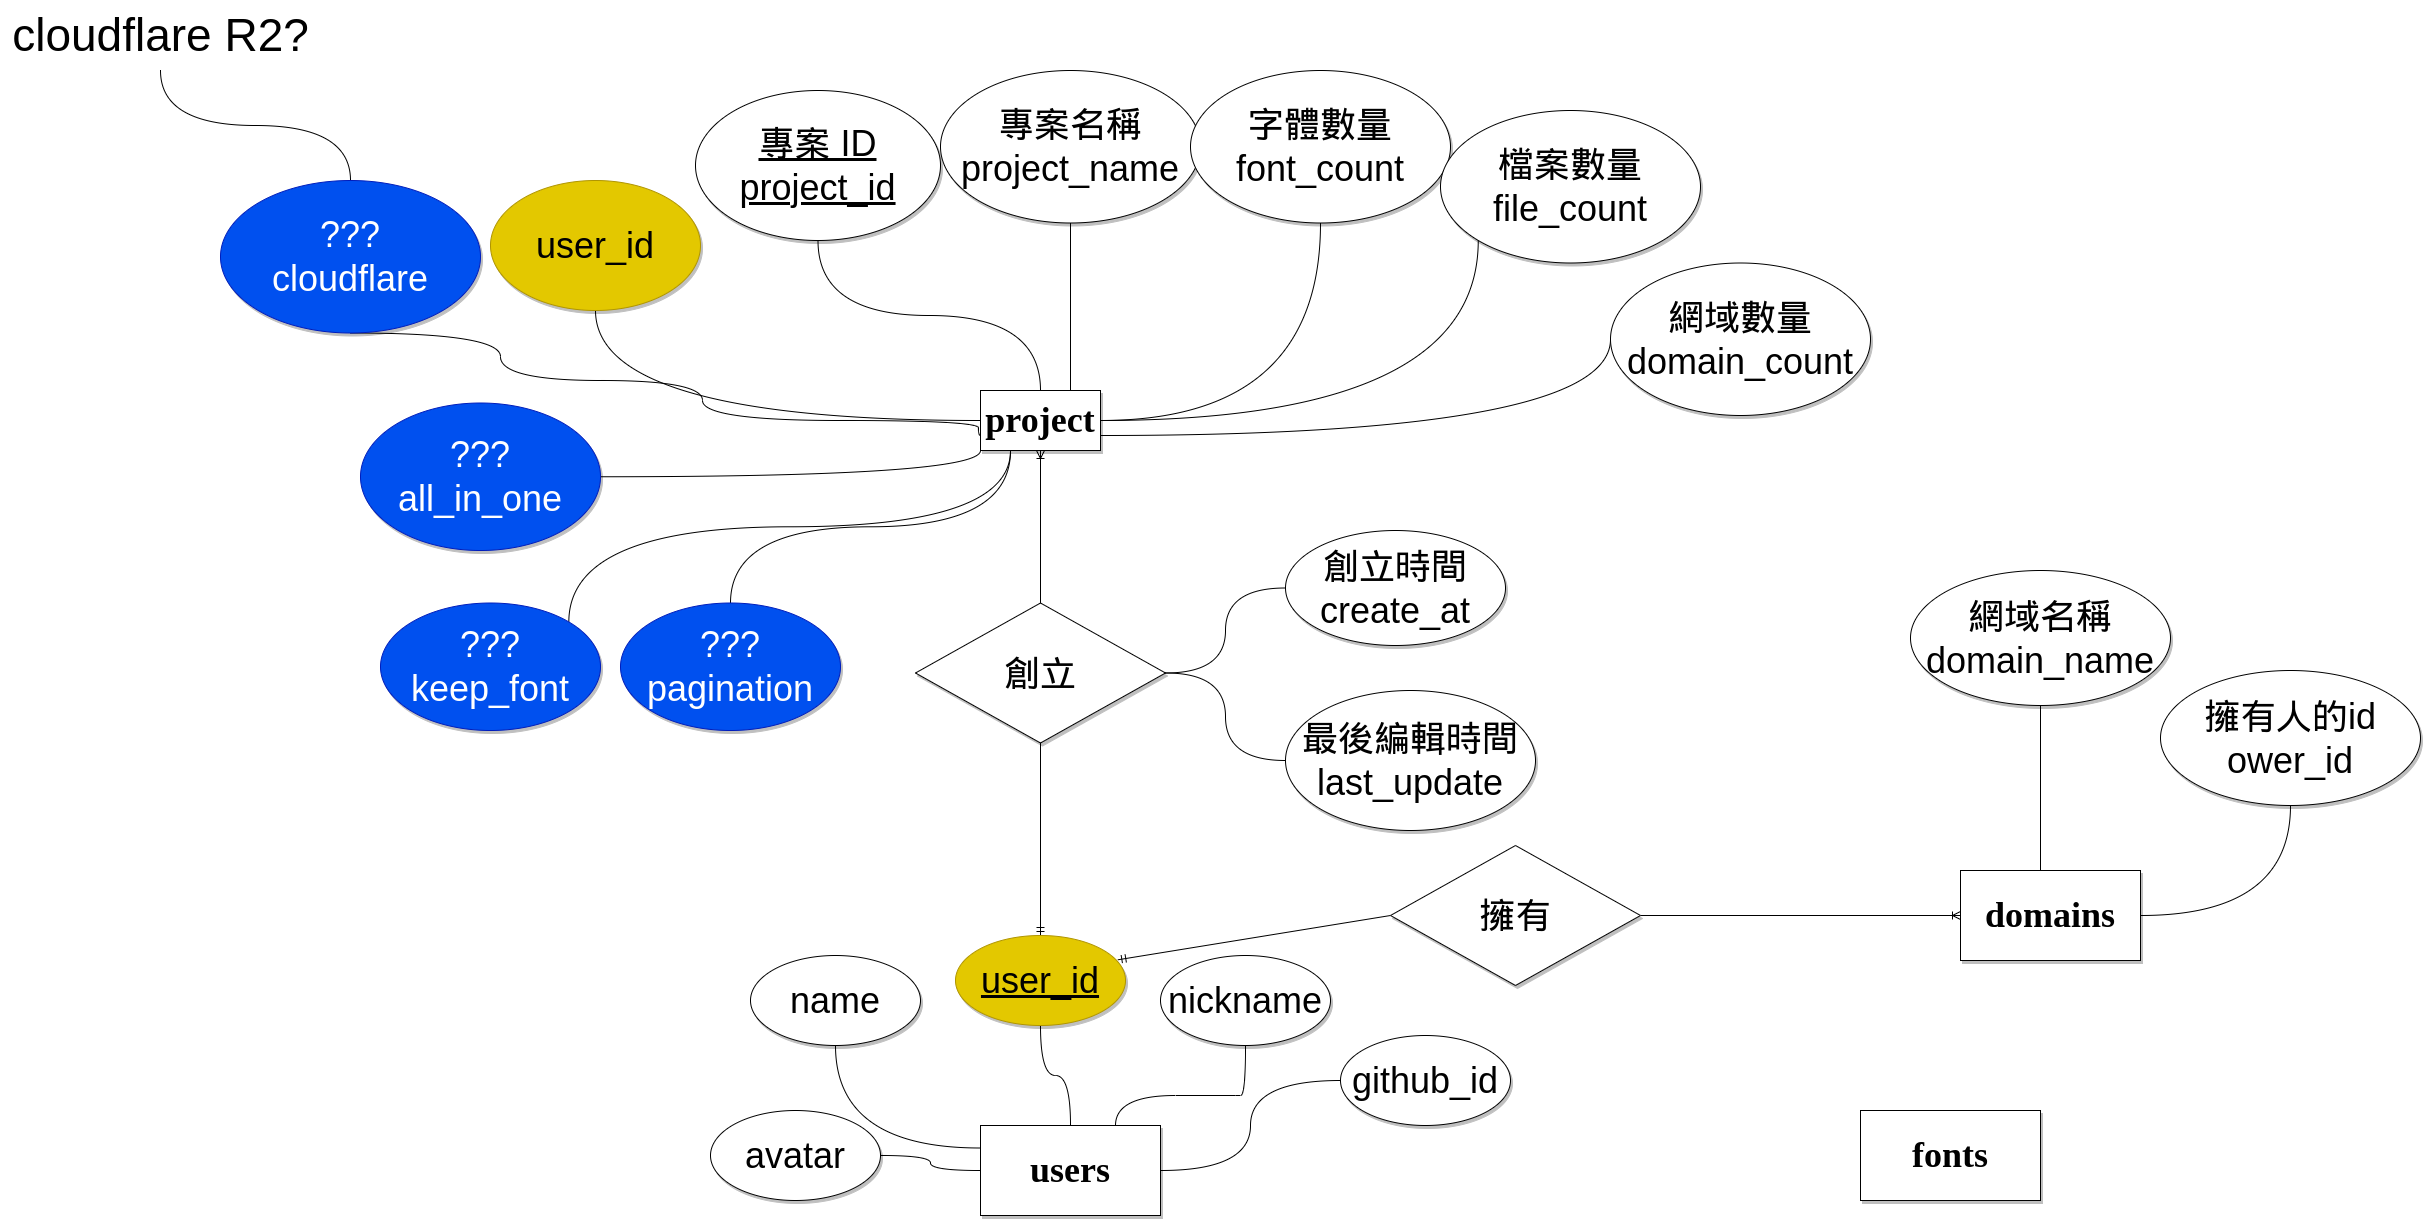

The diagram above was exported from draw.io. Its source (the exported page's mxGraphModel, read from the mxfile embedded in the PNG):
<mxGraphModel dx="2047" dy="1937" grid="1" gridSize="10" guides="1" tooltips="1" connect="1" arrows="1" fold="1" page="1" pageScale="1" pageWidth="850" pageHeight="1100" math="0" shadow="0">
  <root>
    <mxCell id="0" />
    <mxCell id="1" parent="0" />
    <mxCell id="2" value="&lt;font face=&quot;Times New Roman&quot; style=&quot;font-size: 36px;&quot;&gt;&lt;b&gt;users&lt;/b&gt;&lt;/font&gt;" style="rounded=0;whiteSpace=wrap;html=1;shadow=1;" parent="1" vertex="1">
      <mxGeometry x="270" y="715" width="180" height="90" as="geometry" />
    </mxCell>
    <mxCell id="74" style="edgeStyle=orthogonalEdgeStyle;curved=1;html=1;exitX=1;exitY=0.5;exitDx=0;exitDy=0;entryX=0.5;entryY=1;entryDx=0;entryDy=0;fontSize=46;startArrow=none;startFill=0;endArrow=none;endFill=0;" edge="1" parent="1" source="34" target="73">
      <mxGeometry relative="1" as="geometry" />
    </mxCell>
    <mxCell id="34" value="&lt;font face=&quot;Times New Roman&quot; style=&quot;font-size: 36px;&quot;&gt;&lt;b&gt;domains&lt;br&gt;&lt;/b&gt;&lt;/font&gt;" style="rounded=0;whiteSpace=wrap;html=1;shadow=1;" parent="1" vertex="1">
      <mxGeometry x="1250" y="460" width="180" height="90" as="geometry" />
    </mxCell>
    <mxCell id="11" style="edgeStyle=orthogonalEdgeStyle;curved=1;rounded=1;html=1;exitX=1;exitY=0.5;exitDx=0;exitDy=0;fontFamily=Helvetica;fontSize=36;fontColor=default;endArrow=none;endFill=0;" parent="1" source="2" target="10" edge="1">
      <mxGeometry relative="1" as="geometry" />
    </mxCell>
    <mxCell id="5" style="rounded=1;html=1;exitX=0.5;exitY=1;exitDx=0;exitDy=0;fontFamily=Helvetica;fontSize=12;fontColor=default;verticalAlign=middle;endArrow=none;endFill=0;edgeStyle=orthogonalEdgeStyle;curved=1;" parent="1" source="3" target="2" edge="1">
      <mxGeometry relative="1" as="geometry" />
    </mxCell>
    <mxCell id="23" style="edgeStyle=orthogonalEdgeStyle;curved=1;rounded=1;html=1;exitX=0.5;exitY=0;exitDx=0;exitDy=0;entryX=0.5;entryY=1;entryDx=0;entryDy=0;fontFamily=Helvetica;fontSize=36;fontColor=default;endArrow=none;endFill=0;startArrow=ERmandOne;startFill=0;" parent="1" source="3" target="21" edge="1">
      <mxGeometry relative="1" as="geometry" />
    </mxCell>
    <mxCell id="67" style="html=1;entryX=0;entryY=0.5;entryDx=0;entryDy=0;fontSize=46;endArrow=none;endFill=0;exitX=0.955;exitY=0.27;exitDx=0;exitDy=0;startArrow=ERmandOne;startFill=0;exitPerimeter=0;" edge="1" parent="1" source="3" target="66">
      <mxGeometry relative="1" as="geometry" />
    </mxCell>
    <mxCell id="3" value="&lt;u style=&quot;font-size: 36px;&quot;&gt;user_id&lt;/u&gt;" style="ellipse;whiteSpace=wrap;html=1;rounded=0;shadow=1;strokeColor=#B09500;fontFamily=Helvetica;fontSize=11;fontColor=#000000;fillColor=#e3c800;" parent="1" vertex="1">
      <mxGeometry x="245" y="525" width="170" height="90" as="geometry" />
    </mxCell>
    <mxCell id="7" style="edgeStyle=orthogonalEdgeStyle;curved=1;rounded=1;html=1;exitX=0.5;exitY=1;exitDx=0;exitDy=0;entryX=0;entryY=0.25;entryDx=0;entryDy=0;fontFamily=Helvetica;fontSize=36;fontColor=default;endArrow=none;endFill=0;" parent="1" source="6" target="2" edge="1">
      <mxGeometry relative="1" as="geometry" />
    </mxCell>
    <mxCell id="6" value="&lt;span style=&quot;font-size: 36px;&quot;&gt;name&lt;br&gt;&lt;/span&gt;" style="ellipse;whiteSpace=wrap;html=1;rounded=0;shadow=1;strokeColor=default;fontFamily=Helvetica;fontSize=11;fontColor=default;fillColor=default;" parent="1" vertex="1">
      <mxGeometry x="40" y="545" width="170" height="90" as="geometry" />
    </mxCell>
    <mxCell id="9" style="edgeStyle=orthogonalEdgeStyle;curved=1;rounded=1;html=1;exitX=0.5;exitY=1;exitDx=0;exitDy=0;fontFamily=Helvetica;fontSize=36;fontColor=default;endArrow=none;endFill=0;entryX=0.75;entryY=0;entryDx=0;entryDy=0;" parent="1" source="8" target="2" edge="1">
      <mxGeometry relative="1" as="geometry">
        <Array as="points">
          <mxPoint x="525" y="685" />
          <mxPoint x="360" y="685" />
        </Array>
      </mxGeometry>
    </mxCell>
    <mxCell id="8" value="&lt;span style=&quot;font-size: 36px;&quot;&gt;nickname&lt;br&gt;&lt;/span&gt;" style="ellipse;whiteSpace=wrap;html=1;rounded=0;shadow=1;strokeColor=default;fontFamily=Helvetica;fontSize=11;fontColor=default;fillColor=default;" parent="1" vertex="1">
      <mxGeometry x="450" y="545" width="170" height="90" as="geometry" />
    </mxCell>
    <mxCell id="10" value="&lt;span style=&quot;font-size: 36px;&quot;&gt;github_id&lt;br&gt;&lt;/span&gt;" style="ellipse;whiteSpace=wrap;html=1;rounded=0;shadow=1;strokeColor=default;fontFamily=Helvetica;fontSize=11;fontColor=default;fillColor=default;" parent="1" vertex="1">
      <mxGeometry x="630" y="625" width="170" height="90" as="geometry" />
    </mxCell>
    <mxCell id="14" style="edgeStyle=orthogonalEdgeStyle;curved=1;rounded=1;html=1;exitX=1;exitY=0.5;exitDx=0;exitDy=0;fontFamily=Helvetica;fontSize=36;fontColor=default;endArrow=none;endFill=0;" parent="1" source="12" target="2" edge="1">
      <mxGeometry relative="1" as="geometry" />
    </mxCell>
    <mxCell id="12" value="&lt;span style=&quot;font-size: 36px;&quot;&gt;avatar&lt;/span&gt;" style="ellipse;whiteSpace=wrap;html=1;rounded=0;shadow=1;strokeColor=default;fontFamily=Helvetica;fontSize=11;fontColor=default;fillColor=default;" parent="1" vertex="1">
      <mxGeometry y="700" width="170" height="90" as="geometry" />
    </mxCell>
    <mxCell id="50" style="edgeStyle=orthogonalEdgeStyle;curved=1;html=1;exitX=0;exitY=1;exitDx=0;exitDy=0;entryX=1;entryY=0.5;entryDx=0;entryDy=0;endArrow=none;endFill=0;" edge="1" parent="1" source="15" target="42">
      <mxGeometry relative="1" as="geometry" />
    </mxCell>
    <mxCell id="51" style="edgeStyle=orthogonalEdgeStyle;curved=1;html=1;exitX=0.25;exitY=1;exitDx=0;exitDy=0;entryX=1;entryY=0;entryDx=0;entryDy=0;endArrow=none;endFill=0;" edge="1" parent="1" source="15" target="46">
      <mxGeometry relative="1" as="geometry" />
    </mxCell>
    <mxCell id="53" style="edgeStyle=orthogonalEdgeStyle;curved=1;html=1;exitX=0.25;exitY=1;exitDx=0;exitDy=0;endArrow=none;endFill=0;" edge="1" parent="1" source="15" target="52">
      <mxGeometry relative="1" as="geometry" />
    </mxCell>
    <mxCell id="15" value="&lt;font face=&quot;Times New Roman&quot; style=&quot;font-size: 36px;&quot;&gt;&lt;b&gt;project&lt;br&gt;&lt;/b&gt;&lt;/font&gt;" style="rounded=0;whiteSpace=wrap;html=1;shadow=1;" parent="1" vertex="1">
      <mxGeometry x="270" y="-20" width="120" height="60" as="geometry" />
    </mxCell>
    <mxCell id="19" style="edgeStyle=orthogonalEdgeStyle;curved=1;rounded=1;html=1;exitX=0.5;exitY=1;exitDx=0;exitDy=0;fontFamily=Helvetica;fontSize=36;fontColor=default;endArrow=none;endFill=0;" parent="1" source="16" target="15" edge="1">
      <mxGeometry relative="1" as="geometry" />
    </mxCell>
    <mxCell id="16" value="&lt;u style=&quot;font-size: 36px;&quot;&gt;專案 ID&lt;br&gt;project_id&lt;br&gt;&lt;/u&gt;" style="ellipse;whiteSpace=wrap;html=1;rounded=0;shadow=1;strokeColor=default;fontFamily=Helvetica;fontSize=11;fontColor=default;fillColor=default;" parent="1" vertex="1">
      <mxGeometry x="-15" y="-320" width="245" height="150" as="geometry" />
    </mxCell>
    <mxCell id="22" style="edgeStyle=orthogonalEdgeStyle;curved=1;rounded=1;html=1;exitX=0.5;exitY=0;exitDx=0;exitDy=0;entryX=0.5;entryY=1;entryDx=0;entryDy=0;fontFamily=Helvetica;fontSize=36;fontColor=default;endArrow=ERoneToMany;endFill=0;" parent="1" source="21" target="15" edge="1">
      <mxGeometry relative="1" as="geometry" />
    </mxCell>
    <mxCell id="25" style="edgeStyle=orthogonalEdgeStyle;curved=1;rounded=1;html=1;exitX=1;exitY=0.5;exitDx=0;exitDy=0;entryX=0;entryY=0.5;entryDx=0;entryDy=0;fontFamily=Helvetica;fontSize=36;fontColor=default;endArrow=none;endFill=0;" parent="1" source="21" target="24" edge="1">
      <mxGeometry relative="1" as="geometry" />
    </mxCell>
    <mxCell id="32" style="edgeStyle=orthogonalEdgeStyle;curved=1;rounded=1;html=1;exitX=1;exitY=0.5;exitDx=0;exitDy=0;entryX=0;entryY=0.5;entryDx=0;entryDy=0;fontFamily=Helvetica;fontSize=36;fontColor=default;startArrow=none;startFill=0;endArrow=none;endFill=0;sourcePerimeterSpacing=-1;targetPerimeterSpacing=9;" parent="1" source="21" target="31" edge="1">
      <mxGeometry relative="1" as="geometry" />
    </mxCell>
    <mxCell id="21" value="創立" style="rhombus;whiteSpace=wrap;html=1;rounded=0;shadow=1;strokeColor=default;fontFamily=Helvetica;fontSize=36;fontColor=default;fillColor=default;" parent="1" vertex="1">
      <mxGeometry x="205" y="192.5" width="250" height="140" as="geometry" />
    </mxCell>
    <mxCell id="24" value="&lt;span style=&quot;font-size: 36px;&quot;&gt;創立時間&lt;br&gt;create_at&lt;br&gt;&lt;/span&gt;" style="ellipse;whiteSpace=wrap;html=1;rounded=0;shadow=1;strokeColor=default;fontFamily=Helvetica;fontSize=11;fontColor=default;fillColor=default;" parent="1" vertex="1">
      <mxGeometry x="575" y="120" width="220" height="115" as="geometry" />
    </mxCell>
    <mxCell id="28" style="edgeStyle=orthogonalEdgeStyle;curved=1;rounded=1;html=1;exitX=0.5;exitY=1;exitDx=0;exitDy=0;entryX=0;entryY=0.5;entryDx=0;entryDy=0;fontFamily=Helvetica;fontSize=36;fontColor=default;startArrow=none;startFill=0;endArrow=none;endFill=0;sourcePerimeterSpacing=-1;targetPerimeterSpacing=9;" parent="1" source="27" target="15" edge="1">
      <mxGeometry relative="1" as="geometry" />
    </mxCell>
    <mxCell id="27" value="&lt;span style=&quot;font-size: 36px;&quot;&gt;user_id&lt;br&gt;&lt;/span&gt;" style="ellipse;whiteSpace=wrap;html=1;rounded=0;shadow=1;strokeColor=#B09500;fontFamily=Helvetica;fontSize=11;fontColor=#000000;fillColor=#e3c800;" parent="1" vertex="1">
      <mxGeometry x="-220" y="-230" width="210" height="130" as="geometry" />
    </mxCell>
    <mxCell id="30" style="edgeStyle=orthogonalEdgeStyle;curved=1;rounded=1;html=1;exitX=0.5;exitY=1;exitDx=0;exitDy=0;entryX=0.75;entryY=0;entryDx=0;entryDy=0;fontFamily=Helvetica;fontSize=36;fontColor=default;startArrow=none;startFill=0;endArrow=none;endFill=0;sourcePerimeterSpacing=-1;targetPerimeterSpacing=9;" parent="1" source="29" target="15" edge="1">
      <mxGeometry relative="1" as="geometry" />
    </mxCell>
    <mxCell id="29" value="&lt;span style=&quot;font-size: 36px;&quot;&gt;專案名稱&lt;br&gt;project_name&lt;br&gt;&lt;/span&gt;" style="ellipse;whiteSpace=wrap;html=1;rounded=0;shadow=1;strokeColor=default;fontFamily=Helvetica;fontSize=11;fontColor=default;fillColor=default;" parent="1" vertex="1">
      <mxGeometry x="230" y="-340" width="260" height="152.5" as="geometry" />
    </mxCell>
    <mxCell id="31" value="&lt;span style=&quot;font-size: 36px;&quot;&gt;最後編輯時間&lt;br&gt;last_update&lt;br&gt;&lt;/span&gt;" style="ellipse;whiteSpace=wrap;html=1;rounded=0;shadow=1;strokeColor=default;fontFamily=Helvetica;fontSize=11;fontColor=default;fillColor=default;" parent="1" vertex="1">
      <mxGeometry x="575" y="280" width="250" height="140" as="geometry" />
    </mxCell>
    <mxCell id="45" style="edgeStyle=orthogonalEdgeStyle;html=1;exitX=0.5;exitY=1;exitDx=0;exitDy=0;entryX=0;entryY=0.75;entryDx=0;entryDy=0;curved=1;endArrow=none;endFill=0;" edge="1" parent="1" source="33" target="15">
      <mxGeometry relative="1" as="geometry">
        <Array as="points">
          <mxPoint x="-210" y="-30" />
          <mxPoint x="-8" y="-30" />
          <mxPoint x="-8" y="10" />
          <mxPoint x="268" y="10" />
          <mxPoint x="268" y="25" />
        </Array>
      </mxGeometry>
    </mxCell>
    <mxCell id="33" value="&lt;span style=&quot;font-size: 36px;&quot;&gt;???&lt;br&gt;cloudflare&lt;br&gt;&lt;/span&gt;" style="ellipse;whiteSpace=wrap;html=1;rounded=0;shadow=1;strokeColor=#001DBC;fontFamily=Helvetica;fontSize=11;fontColor=#ffffff;fillColor=#0050ef;" parent="1" vertex="1">
      <mxGeometry x="-490" y="-230" width="260" height="152.5" as="geometry" />
    </mxCell>
    <mxCell id="40" value="&lt;font face=&quot;Times New Roman&quot; style=&quot;font-size: 36px;&quot;&gt;&lt;b&gt;fonts&lt;br&gt;&lt;/b&gt;&lt;/font&gt;" style="rounded=0;whiteSpace=wrap;html=1;shadow=1;" parent="1" vertex="1">
      <mxGeometry x="1150" y="700" width="180" height="90" as="geometry" />
    </mxCell>
    <mxCell id="42" value="&lt;span style=&quot;font-size: 36px;&quot;&gt;???&lt;br&gt;all_in_one&lt;br&gt;&lt;/span&gt;" style="ellipse;whiteSpace=wrap;html=1;rounded=0;shadow=1;strokeColor=#001DBC;fontFamily=Helvetica;fontSize=11;fontColor=#ffffff;fillColor=#0050ef;" vertex="1" parent="1">
      <mxGeometry x="-350" y="-7.5" width="240" height="147.5" as="geometry" />
    </mxCell>
    <mxCell id="46" value="&lt;span style=&quot;font-size: 36px;&quot;&gt;???&lt;br&gt;keep_font&lt;br&gt;&lt;/span&gt;" style="ellipse;whiteSpace=wrap;html=1;rounded=0;shadow=1;strokeColor=#001DBC;fontFamily=Helvetica;fontSize=11;fontColor=#ffffff;fillColor=#0050ef;" vertex="1" parent="1">
      <mxGeometry x="-330" y="192.5" width="220" height="127.5" as="geometry" />
    </mxCell>
    <mxCell id="52" value="&lt;span style=&quot;font-size: 36px;&quot;&gt;???&lt;br&gt;pagination&lt;br&gt;&lt;/span&gt;" style="ellipse;whiteSpace=wrap;html=1;rounded=0;shadow=1;strokeColor=#001DBC;fontFamily=Helvetica;fontSize=11;fontColor=#ffffff;fillColor=#0050ef;" vertex="1" parent="1">
      <mxGeometry x="-90" y="192.5" width="220" height="127.5" as="geometry" />
    </mxCell>
    <mxCell id="55" style="edgeStyle=orthogonalEdgeStyle;curved=1;html=1;exitX=0.5;exitY=1;exitDx=0;exitDy=0;entryX=1;entryY=0.5;entryDx=0;entryDy=0;endArrow=none;endFill=0;" edge="1" parent="1" source="54" target="15">
      <mxGeometry relative="1" as="geometry" />
    </mxCell>
    <mxCell id="54" value="&lt;span style=&quot;font-size: 36px;&quot;&gt;字體數量&lt;br&gt;font_count&lt;br&gt;&lt;/span&gt;" style="ellipse;whiteSpace=wrap;html=1;rounded=0;shadow=1;strokeColor=default;fontFamily=Helvetica;fontSize=11;fontColor=default;fillColor=default;" vertex="1" parent="1">
      <mxGeometry x="480" y="-340" width="260" height="152.5" as="geometry" />
    </mxCell>
    <mxCell id="61" style="edgeStyle=orthogonalEdgeStyle;curved=1;html=1;exitX=0;exitY=1;exitDx=0;exitDy=0;entryX=1;entryY=0.5;entryDx=0;entryDy=0;endArrow=none;endFill=0;" edge="1" parent="1" source="59" target="15">
      <mxGeometry relative="1" as="geometry">
        <Array as="points">
          <mxPoint x="768" y="10" />
        </Array>
      </mxGeometry>
    </mxCell>
    <mxCell id="59" value="&lt;span style=&quot;font-size: 36px;&quot;&gt;檔案數量&lt;br&gt;file_count&lt;br&gt;&lt;/span&gt;" style="ellipse;whiteSpace=wrap;html=1;rounded=0;shadow=1;strokeColor=default;fontFamily=Helvetica;fontSize=11;fontColor=default;fillColor=default;" vertex="1" parent="1">
      <mxGeometry x="730" y="-300" width="260" height="152.5" as="geometry" />
    </mxCell>
    <mxCell id="63" style="edgeStyle=orthogonalEdgeStyle;curved=1;html=1;exitX=0;exitY=0.5;exitDx=0;exitDy=0;entryX=1;entryY=0.75;entryDx=0;entryDy=0;endArrow=none;endFill=0;" edge="1" parent="1" source="62" target="15">
      <mxGeometry relative="1" as="geometry">
        <Array as="points">
          <mxPoint x="900" y="25" />
        </Array>
      </mxGeometry>
    </mxCell>
    <mxCell id="62" value="&lt;span style=&quot;font-size: 36px;&quot;&gt;網域數量&lt;br&gt;domain_count&lt;br&gt;&lt;/span&gt;" style="ellipse;whiteSpace=wrap;html=1;rounded=0;shadow=1;strokeColor=default;fontFamily=Helvetica;fontSize=11;fontColor=default;fillColor=default;" vertex="1" parent="1">
      <mxGeometry x="900" y="-147.5" width="260" height="152.5" as="geometry" />
    </mxCell>
    <mxCell id="65" style="edgeStyle=orthogonalEdgeStyle;curved=1;html=1;fontSize=46;endArrow=none;endFill=0;" edge="1" parent="1" source="64" target="33">
      <mxGeometry relative="1" as="geometry" />
    </mxCell>
    <mxCell id="64" value="&lt;font style=&quot;font-size: 46px;&quot;&gt;cloudflare R2?&lt;/font&gt;" style="text;html=1;align=center;verticalAlign=middle;resizable=0;points=[];autosize=1;strokeColor=none;fillColor=none;" vertex="1" parent="1">
      <mxGeometry x="-710" y="-410" width="320" height="70" as="geometry" />
    </mxCell>
    <mxCell id="69" style="edgeStyle=none;html=1;entryX=0;entryY=0.5;entryDx=0;entryDy=0;fontSize=46;endArrow=ERoneToMany;endFill=0;exitX=1;exitY=0.5;exitDx=0;exitDy=0;" edge="1" parent="1" source="66" target="34">
      <mxGeometry relative="1" as="geometry" />
    </mxCell>
    <mxCell id="66" value="擁有" style="rhombus;whiteSpace=wrap;html=1;rounded=0;shadow=1;strokeColor=default;fontFamily=Helvetica;fontSize=36;fontColor=default;fillColor=default;" vertex="1" parent="1">
      <mxGeometry x="680" y="435" width="250" height="140" as="geometry" />
    </mxCell>
    <mxCell id="72" style="edgeStyle=orthogonalEdgeStyle;html=1;exitX=0.5;exitY=1;exitDx=0;exitDy=0;fontSize=46;startArrow=none;startFill=0;endArrow=none;endFill=0;curved=1;" edge="1" parent="1" source="71" target="34">
      <mxGeometry relative="1" as="geometry">
        <Array as="points">
          <mxPoint x="1330" y="295" />
        </Array>
      </mxGeometry>
    </mxCell>
    <mxCell id="71" value="&lt;span style=&quot;font-size: 36px;&quot;&gt;網域名稱&lt;br&gt;domain_name&lt;br&gt;&lt;/span&gt;" style="ellipse;whiteSpace=wrap;html=1;rounded=0;shadow=1;strokeColor=default;fontFamily=Helvetica;fontSize=11;fontColor=default;fillColor=default;" vertex="1" parent="1">
      <mxGeometry x="1200" y="160" width="260" height="135" as="geometry" />
    </mxCell>
    <mxCell id="73" value="&lt;span style=&quot;font-size: 36px;&quot;&gt;擁有人的id&lt;br&gt;ower_id&lt;br&gt;&lt;/span&gt;" style="ellipse;whiteSpace=wrap;html=1;rounded=0;shadow=1;strokeColor=default;fontFamily=Helvetica;fontSize=11;fontColor=default;fillColor=default;" vertex="1" parent="1">
      <mxGeometry x="1450" y="260" width="260" height="135" as="geometry" />
    </mxCell>
  </root>
</mxGraphModel>